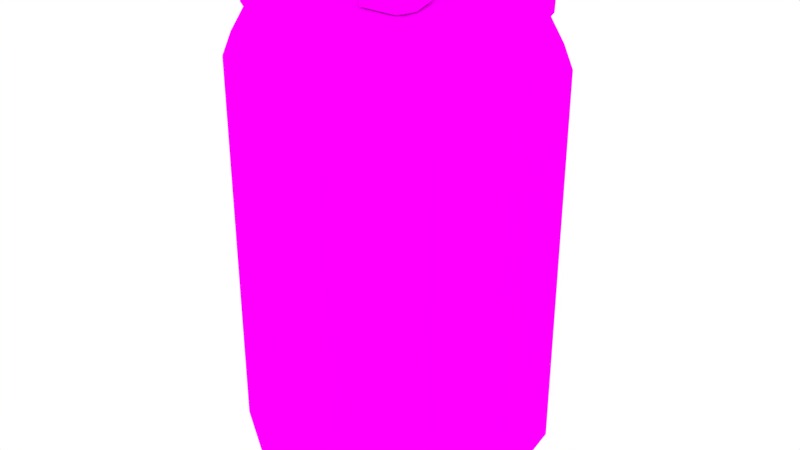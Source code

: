 # Source: SodaCan.blend  (saved by Blender 2.76.0; exported with 4.5.12 LTS)
import bpy
from mathutils import Matrix  # noqa: F401  (used for matrix-valued properties, if any)

bpy.ops.wm.read_factory_settings(use_empty=True)
scene = bpy.context.scene
scene.name = 'Scene'

# ---- collections
col_collection_1 = bpy.data.collections.new('Collection 1'); scene.collection.children.link(col_collection_1)

# ---- images (referenced by path relative to the original .blend; pixels are not part of the script)
import os
ASSET_DIR = os.environ.get("B2B_ASSET_DIR", "")  # directory of the original .blend (textures are referenced by path, not embedded)
HERE = os.path.dirname(os.path.abspath(__file__))  # packed textures are extracted next to this script under _unpacked/

def load_image(name, relpath, width, height, colorspace="sRGB"):
    """Load a texture the original file referenced (path relative to the .blend, or extracted next to this script)."""
    p = next((c for c in (os.path.join(HERE, relpath), os.path.join(ASSET_DIR, relpath)) if relpath and os.path.exists(c)), "")
    if p:
        img = bpy.data.images.load(p, check_existing=True)
        img.name = name
    else:  # same state as the original file: an image datablock whose file is absent (Cycles renders it pink)
        img = bpy.data.images.new(name, width, height)
        img.source = "FILE"
        img.filepath = "//" + (relpath or name)
    img.colorspace_settings.name = colorspace
    return img
img_untitled = load_image('Untitled', 'Textures/SodaCan.png', 1024, 1024, 'sRGB')

# ---- materials (node trees are filled in below, after node groups)
mat_material_001 = bpy.data.materials.new('Material.001')
mat_material_001.alpha_threshold = 0.0
mat_material_001.roughness = 0.5

# ---- material node trees
mat_material_001.use_nodes = True; mat_material_001.node_tree.nodes.clear()
_N = mat_material_001.node_tree.nodes; _L = mat_material_001.node_tree.links
n0 = _N.new('ShaderNodeOutputMaterial'); n0.name = 'Material Output'; n0.location = (300, 300)
n1 = _N.new('ShaderNodeBsdfDiffuse'); n1.name = 'Diffuse BSDF'; n1.location = (10, 300)
n2 = _N.new('ShaderNodeTexImage'); n2.name = 'Image Texture'; n2.location = (-180, 300)
n2.width = 140
n2.image = img_untitled
_L.new(n1.outputs[0], n0.inputs[0])
_L.new(n2.outputs[0], n1.inputs[0])
n0.is_active_output = True

# ---- world
world_world = bpy.data.worlds.new('World'); scene.world = world_world
world_world.color = (1.0, 1.0, 1.0)
world_world.use_sun_shadow = False
world_world.sun_shadow_jitter_overblur = 0.0
world_world.cycles.sampling_method = 'MANUAL'
world_world.cycles.sample_map_resolution = 256

# ---- meshes
me_cylinder = bpy.data.meshes.new('Cylinder')
me_cylinder.from_pydata([(-7.58e-09, 0.3127, 0.05232), (-7.58e-09, 0.3127, 0.8316), (0.169, 0.263, 0.8316), (0.169, 0.263, 0.05232), (0.1406, 0.2188, 0.0221), (-1.165e-08, 0.2601, 0.0221), (-0.169, 0.263, 0.05232), (-0.169, 0.263, 0.8316), (-7.626e-09, 0.2947, 0.8769), (0.1593, 0.2479, 0.8769), (0.2844, 0.1299, 0.8316), (0.2844, 0.1299, 0.05232), (-0.1406, 0.2188, 0.0221), (0.2366, 0.1081, 0.0221), (0.1282, 0.1995, -0.01044), (-1.38e-08, 0.2372, -0.01044), (-0.2844, 0.1299, 0.05232), (-0.2844, 0.1299, 0.8316), (-0.1593, 0.2479, 0.8769), (0.2681, 0.1224, 0.8769), (-7.626e-09, 0.2689, 0.9222), (0.1454, 0.2263, 0.9222), (0.3095, -0.04449, 0.8316), (0.3095, -0.04449, 0.05232), (-0.2366, 0.1081, 0.0221), (-0.1282, 0.1995, -0.01044), (0.2575, -0.03702, 0.0221), (0.2158, 0.09854, -0.01044), (0.2348, -0.03376, -0.01044), (0.1793, -0.1553, -0.01044), (0.06683, -0.2276, -0.01044), (-0.06683, -0.2276, -0.01044), (-0.1793, -0.1553, -0.01044), (-0.2348, -0.03376, -0.01044), (-0.2158, 0.09854, -0.01044), (-0.3095, -0.04449, 0.05232), (-0.3095, -0.04449, 0.8316), (-0.2681, 0.1224, 0.8769), (-0.1454, 0.2263, 0.9222), (0.2917, -0.04194, 0.8769), (0.2446, 0.1117, 0.9222), (-6.889e-09, 0.2747, 0.9296), (0.1485, 0.2311, 0.9296), (0.2363, -0.2047, 0.8316), (0.2363, -0.2047, 0.05232), (-0.2575, -0.03702, 0.0221), (0.1966, -0.1703, 0.0221), (0.07328, -0.2496, 0.0221), (-0.07328, -0.2496, 0.0221), (-0.1966, -0.1703, 0.0221), (-0.2363, -0.2047, 0.05232), (-0.2363, -0.2047, 0.8316), (-0.2917, -0.04194, 0.8769), (-0.2446, 0.1117, 0.9222), (-0.1485, 0.2311, 0.9296), (0.2227, -0.193, 0.8769), (0.2662, -0.03828, 0.9222), (0.2498, 0.1141, 0.9296), (-7.402e-09, 0.2757, 0.9573), (0.1491, 0.2319, 0.9573), (0.08808, -0.3, 0.8316), (0.08808, -0.3, 0.05232), (-0.08808, -0.3, 0.05232), (-0.08808, -0.3, 0.8316), (-0.2227, -0.193, 0.8769), (-0.2662, -0.03828, 0.9222), (-0.2498, 0.1141, 0.9296), (-0.1491, 0.2319, 0.9573), (0.08303, -0.2828, 0.8769), (0.2033, -0.1761, 0.9222), (0.2719, -0.03909, 0.9296), (0.2508, 0.1145, 0.9573), (-1.027e-08, 0.2435, 0.9573), (0.1316, 0.2048, 0.9573), (-0.08303, -0.2828, 0.8769), (-0.2033, -0.1761, 0.9222), (-0.2719, -0.03909, 0.9296), (-0.2508, 0.1145, 0.9573), (-0.1316, 0.2048, 0.9573), (0.07577, -0.2581, 0.9222), (0.2076, -0.1799, 0.9296), (0.2729, -0.03924, 0.9573), (0.2215, 0.1011, 0.9573), (-7.909e-09, 0.22, 0.9351), (0.119, 0.1851, 0.9351), (-0.07577, -0.2581, 0.9222), (-0.2076, -0.1799, 0.9296), (-0.2729, -0.03924, 0.9573), (-0.2215, 0.1011, 0.9573), (-0.119, 0.1851, 0.9351), (0.07738, -0.2635, 0.9296), (0.2084, -0.1806, 0.9573), (0.241, -0.03465, 0.9573), (0.2001, 0.09141, 0.9351), (-1.234e-08, 0.04417, 0.9351), (0.02557, 0.03666, 0.9351), (0.02466, 0.04074, 0.9351), (0.03072, 0.05272, 0.9351), (0.04739, 0.03025, 0.9351), (0.06753, 0.02434, 0.9351), (-0.07738, -0.2635, 0.9296), (-0.2084, -0.1806, 0.9573), (-0.241, -0.03465, 0.9573), (-0.2001, 0.09141, 0.9351), (-0.06753, 0.02434, 0.9351), (-0.04739, 0.03025, 0.9351), (-0.03072, 0.05272, 0.9351), (-0.02466, 0.04074, 0.9351), (-0.02557, 0.03666, 0.9351), (0.07768, -0.2645, 0.9573), (0.184, -0.1594, 0.9573), (0.2178, -0.03131, 0.9351), (0.1136, -0.02885, 0.9351), (-1.444e-08, -0.01312, 0.9208), (0.01235, -0.01675, 0.9208), (0.03153, -0.01704, 0.9221), (0.03029, 0.01642, 0.9304), (0.05283, 0.01609, 0.932), (0.05289, 0.001565, 0.9283), (-0.07768, -0.2645, 0.9573), (-0.184, -0.1594, 0.9573), (-0.2178, -0.03131, 0.9351), (-0.1136, -0.02885, 0.9351), (-0.05289, 0.001565, 0.9283), (-0.05283, 0.01609, 0.932), (-0.03029, 0.01642, 0.9304), (-0.03153, -0.01704, 0.9221), (-0.01235, -0.01675, 0.9208), (0.06859, -0.2336, 0.9573), (0.1663, -0.1441, 0.9351), (0.1236, -0.09851, 0.9351), (0.05888, -0.02771, 0.9245), (0.04684, -0.03573, 0.9208), (0.0615, -0.05265, 0.9208), (-0.06859, -0.2336, 0.9573), (-0.1663, -0.1441, 0.9351), (-0.1236, -0.09851, 0.9351), (-0.0615, -0.05265, 0.9208), (-0.04684, -0.03573, 0.9208), (-0.05888, -0.02771, 0.9245), (0.06199, -0.2111, 0.9351), (0.09439, -0.1625, 0.9351), (0.06693, -0.09036, 0.9208), (-0.06693, -0.09036, 0.9208), (-0.0511, -0.125, 0.9208), (-0.01905, -0.1456, 0.9208), (0.01905, -0.1456, 0.9208), (0.0511, -0.125, 0.9208), (0.04061, -0.04589, 0.9208), (-0.04061, -0.04589, 0.9208), (-0.06199, -0.2111, 0.9351), (-0.09439, -0.1625, 0.9351), (0.03519, -0.2006, 0.9351), (-0.03519, -0.2006, 0.9351), (0.03869, 0.09778, 0.9743), (0.04061, 0.141, 0.9844), (0.03021, 0.1308, 0.9778), (0.02878, 0.09864, 0.9703), (0.02893, 0.05526, 0.9609), (0.02152, 0.06701, 0.9603), (0.06453, 0.1014, 0.9576), (0.06772, 0.1448, 0.9669), (-0.04061, 0.141, 0.9844), (-0.03021, 0.1308, 0.9778), (0.02878, 0.1037, 0.947), (0.03021, 0.1361, 0.9534), (-0.02893, 0.05526, 0.9609), (-0.02152, 0.06701, 0.9603), (0.04824, 0.05794, 0.9484), (0.02152, 0.07076, 0.9429), (0.04061, 0.1713, 0.9727), (0.03869, 0.1045, 0.943), (0.04061, 0.1481, 0.9516), (-0.04061, 0.1713, 0.9727), (-0.03869, 0.09778, 0.9743), (-0.02878, 0.09864, 0.9703), (-0.03021, 0.1361, 0.9534), (-0.02246, 0.04612, 0.9562), (0.02246, 0.04612, 0.9562), (-0.02152, 0.07076, 0.9429), (0.03902, 0.01098, 0.9557), (0.06507, 0.01459, 0.9389), (0.02893, 0.0603, 0.9375), (-0.06772, 0.1448, 0.9669), (-0.04061, 0.1481, 0.9516), (-0.06453, 0.1014, 0.9576), (-0.02878, 0.1037, 0.947), (-0.04824, 0.05794, 0.9484), (0.03029, 0.01174, 0.9522), (-0.03902, 0.01098, 0.9557), (-0.03029, 0.01174, 0.9522), (-0.02246, 0.05003, 0.938), (0.02246, 0.05003, 0.938), (-0.02893, 0.0603, 0.9375), (0.04061, -0.03255, 0.947), (0.06772, -0.02879, 0.9295), (-0.03869, 0.1045, 0.943), (-0.06507, 0.01459, 0.9389), (0.03153, -0.02206, 0.9454), (-0.04061, -0.03255, 0.947), (-0.03153, -0.02206, 0.9454), (0.04061, -0.0553, 0.9238), (-0.06772, -0.02879, 0.9295), (-0.04061, -0.0553, 0.9238), (-7.58e-09, 0.3127, 0.05232), (0.169, 0.263, 0.05232), (-0.169, 0.263, 0.05232), (0.2844, 0.1299, 0.05232), (-0.2844, 0.1299, 0.05232), (0.3095, -0.04449, 0.05232), (-0.3095, -0.04449, 0.05232), (0.2363, -0.2047, 0.05232), (-0.2363, -0.2047, 0.05232), (0.08808, -0.3, 0.05232), (-0.08808, -0.3, 0.05232)], [], [(0, 1, 2, 3), (0, 3, 4, 5), (6, 7, 1, 0), (2, 1, 8, 9), (3, 2, 10, 11), (6, 0, 5, 12), (3, 11, 13, 4), (5, 4, 14, 15), (16, 17, 7, 6), (1, 7, 18, 8), (10, 2, 9, 19), (9, 8, 20, 21), (11, 10, 22, 23), (16, 6, 12, 24), (12, 5, 15, 25), (11, 23, 26, 13), (4, 13, 27, 14), (15, 14, 27, 28, 29, 30, 31, 32, 33, 34, 25), (35, 36, 17, 16), (7, 17, 37, 18), (8, 18, 38, 20), (22, 10, 19, 39), (19, 9, 21, 40), (21, 20, 41, 42), (23, 22, 43, 44), (35, 16, 24, 45), (24, 12, 25, 34), (23, 44, 46, 26), (13, 26, 28, 27), (26, 46, 29, 28), (46, 47, 30, 29), (47, 48, 31, 30), (48, 49, 32, 31), (49, 45, 33, 32), (45, 24, 34, 33), (50, 51, 36, 35), (17, 36, 52, 37), (18, 37, 53, 38), (20, 38, 54, 41), (43, 22, 39, 55), (39, 19, 40, 56), (40, 21, 42, 57), (42, 41, 58, 59), (44, 43, 60, 61), (50, 35, 45, 49), (44, 61, 47, 46), (61, 62, 48, 47), (62, 50, 49, 48), (62, 63, 51, 50), (36, 51, 64, 52), (37, 52, 65, 53), (38, 53, 66, 54), (41, 54, 67, 58), (60, 43, 55, 68), (55, 39, 56, 69), (56, 40, 57, 70), (57, 42, 59, 71), (59, 58, 72, 73), (61, 60, 63, 62), (51, 63, 74, 64), (52, 64, 75, 65), (53, 65, 76, 66), (54, 66, 77, 67), (58, 67, 78, 72), (63, 60, 68, 74), (68, 55, 69, 79), (69, 56, 70, 80), (70, 57, 71, 81), (71, 59, 73, 82), (73, 72, 83, 84), (64, 74, 85, 75), (65, 75, 86, 76), (66, 76, 87, 77), (67, 77, 88, 78), (72, 78, 89, 83), (74, 68, 79, 85), (79, 69, 80, 90), (80, 70, 81, 91), (81, 71, 82, 92), (82, 73, 84, 93), (84, 83, 94, 95, 96, 97, 98, 99), (75, 85, 100, 86), (76, 86, 101, 87), (77, 87, 102, 88), (78, 88, 103, 89), (83, 89, 104, 105, 106, 107, 108, 94), (85, 79, 90, 100), (90, 80, 91, 109), (91, 81, 92, 110), (92, 82, 93, 111), (93, 84, 99, 112), (95, 94, 113, 114, 115, 116), (99, 98, 117, 118), (86, 100, 119, 101), (87, 101, 120, 102), (88, 102, 121, 103), (89, 103, 122, 104), (105, 104, 123, 124), (94, 108, 125, 126, 127, 113), (100, 90, 109, 119), (109, 91, 110, 128), (110, 92, 111, 129), (111, 93, 112, 130), (112, 99, 118, 131, 132, 133), (114, 113, 127), (101, 119, 134, 120), (102, 120, 135, 121), (103, 121, 136, 122), (104, 122, 137, 138, 139, 123), (119, 109, 128, 134), (128, 110, 129, 140), (129, 111, 130, 141), (130, 112, 133, 142), (138, 137, 143, 144, 145, 146, 147, 142, 133, 132, 148, 149), (120, 134, 150, 135), (121, 135, 151, 136), (122, 136, 143, 137), (134, 128, 140, 150), (140, 129, 141, 152), (141, 130, 142, 147), (136, 151, 144, 143), (151, 153, 145, 144), (153, 152, 146, 145), (152, 141, 147, 146), (135, 150, 153, 151), (150, 140, 152, 153), (154, 155, 156, 157), (158, 154, 157, 159), (155, 154, 160, 161), (155, 162, 163, 156), (164, 157, 156, 165), (166, 158, 159, 167), (154, 158, 168, 160), (157, 164, 169, 159), (155, 161, 170), (171, 172, 161, 160), (162, 155, 170, 173), (162, 174, 175, 163), (163, 176, 165, 156), (172, 171, 164, 165), (174, 166, 167, 175), (158, 166, 177, 178), (159, 169, 179, 167), (158, 180, 181, 168), (182, 171, 160, 168), (171, 182, 169, 164), (161, 172, 170), (162, 173, 183), (172, 184, 173, 170), (174, 162, 183, 185), (175, 186, 176, 163), (184, 172, 165, 176), (166, 174, 185, 187), (186, 175, 167, 179), (180, 158, 178, 188), (166, 189, 190, 177), (178, 177, 191, 192), (182, 193, 179, 169), (180, 194, 195, 181), (97, 182, 168, 181, 117, 98), (173, 184, 183), (184, 196, 185, 183), (196, 184, 176, 186), (189, 166, 187, 197), (196, 193, 187, 185), (193, 196, 186, 179), (194, 180, 188, 198), (116, 188, 178, 192, 96, 95), (189, 199, 200, 190), (190, 125, 108, 107, 191, 177), (193, 182, 192, 191), (194, 201, 195), (117, 181, 195, 131, 118), (96, 192, 182, 97), (199, 189, 197, 202), (193, 106, 105, 124, 197, 187), (199, 194, 198, 200), (115, 198, 188, 116), (125, 190, 200, 126), (106, 193, 191, 107), (194, 199, 203, 201), (201, 148, 132, 131, 195), (203, 199, 202), (139, 202, 197, 124, 123), (198, 115, 114, 127, 126, 200), (148, 201, 203, 149), (203, 202, 139, 138, 149), (44, 23, 209, 211), (62, 50, 212, 214), (35, 50, 212, 210), (23, 11, 207, 209), (6, 16, 208, 206), (11, 3, 205, 207), (61, 62, 214, 213), (61, 44, 211, 213), (0, 6, 206, 204), (16, 35, 210, 208), (3, 0, 204, 205)])
_uv = me_cylinder.uv_layers.new(name='UVMap')
_uv.uv.foreach_set('vector', [0.2955, 0.03994, 0.2955, 0.8939, 0.2774, 0.8939, 0.2774, 0.03994, 0.2955, 0.03994, 0.2774, 0.03994, 0.2613, 0.006821, 0.2763, 0.006821, 0.2774, 0.03994, 0.2774, 0.8939, 0.2955, 0.8939, 0.2955, 0.03994, 0.2774, 0.8939, 0.2955, 0.8939, 0.2889, 0.9435, 0.2719, 0.9435, 0.2774, 0.03994, 0.2774, 0.8939, 0.2288, 0.8939, 0.2288, 0.03994, 0.2774, 0.03994, 0.2955, 0.03994, 0.2763, 0.006821, 0.2613, 0.006821, 0.2774, 0.03994, 0.2288, 0.03994, 0.2209, 0.006821, 0.2613, 0.006821, 0.5526, 0.7487, 0.5441, 0.7487, 0.5401, 0.2513, 0.5479, 0.2513, 0.2288, 0.03994, 0.2288, 0.8939, 0.2774, 0.8939, 0.2774, 0.03994, 0.2955, 0.8939, 0.2774, 0.8939, 0.2719, 0.9435, 0.2889, 0.9435, 0.2288, 0.8939, 0.2774, 0.8939, 0.2719, 0.9435, 0.2261, 0.9435, 0.2719, 0.9435, 0.2889, 0.9435, 0.2795, 0.9932, 0.264, 0.9932, 0.2288, 0.03994, 0.2288, 0.8939, 0.1652, 0.8939, 0.1652, 0.03994, 0.2288, 0.03994, 0.2774, 0.03994, 0.2613, 0.006821, 0.2209, 0.006821, 0.5441, 0.7487, 0.5526, 0.7487, 0.5479, 0.2513, 0.5401, 0.2513, 0.2288, 0.03994, 0.1652, 0.03994, 0.168, 0.006821, 0.2209, 0.006821, 0.5441, 0.7487, 0.5212, 0.7487, 0.5193, 0.2513, 0.5401, 0.2513, 0.5479, 0.2513, 0.5401, 0.2513, 0.5193, 0.2513, 0.4919, 0.2513, 0.4668, 0.2513, 0.4519, 0.2513, 0.4519, 0.2513, 0.4668, 0.2513, 0.4919, 0.2513, 0.5193, 0.2513, 0.5401, 0.2513, 0.1652, 0.03994, 0.1652, 0.8939, 0.2288, 0.8939, 0.2288, 0.03994, 0.2774, 0.8939, 0.2288, 0.8939, 0.2261, 0.9435, 0.2719, 0.9435, 0.2889, 0.9435, 0.2719, 0.9435, 0.264, 0.9932, 0.2795, 0.9932, 0.1652, 0.8939, 0.2288, 0.8939, 0.2261, 0.9435, 0.1662, 0.9435, 0.2261, 0.9435, 0.2719, 0.9435, 0.264, 0.9932, 0.2222, 0.9932, 0.5706, 0.03996, 0.5842, 0.03996, 0.586, 0.1516, 0.5721, 0.1516, 0.1652, 0.03994, 0.1652, 0.8939, 0.1068, 0.8939, 0.1068, 0.03994, 0.1652, 0.03994, 0.2288, 0.03994, 0.2209, 0.006821, 0.168, 0.006821, 0.5212, 0.7487, 0.5441, 0.7487, 0.5401, 0.2513, 0.5193, 0.2513, 0.1652, 0.03994, 0.1068, 0.03994, 0.1193, 0.006821, 0.168, 0.006821, 0.5212, 0.7487, 0.4913, 0.7487, 0.4919, 0.2513, 0.5193, 0.2513, 0.4913, 0.7487, 0.4637, 0.7487, 0.4668, 0.2513, 0.4919, 0.2513, 0.4637, 0.7487, 0.4474, 0.7487, 0.4519, 0.2513, 0.4668, 0.2513, 0.4474, 0.7487, 0.4474, 0.7487, 0.4519, 0.2513, 0.4519, 0.2513, 0.4474, 0.7487, 0.4637, 0.7487, 0.4668, 0.2513, 0.4519, 0.2513, 0.4637, 0.7487, 0.4913, 0.7487, 0.4919, 0.2513, 0.4668, 0.2513, 0.4913, 0.7487, 0.5212, 0.7487, 0.5193, 0.2513, 0.4919, 0.2513, 0.1068, 0.03994, 0.1068, 0.8939, 0.1652, 0.8939, 0.1652, 0.03994, 0.2288, 0.8939, 0.1652, 0.8939, 0.1662, 0.9435, 0.2261, 0.9435, 0.2719, 0.9435, 0.2261, 0.9435, 0.2222, 0.9932, 0.264, 0.9932, 0.5842, 0.03996, 0.5706, 0.03996, 0.5721, 0.1516, 0.586, 0.1516, 0.1068, 0.8939, 0.1652, 0.8939, 0.1662, 0.9435, 0.1111, 0.9435, 0.1662, 0.9435, 0.2261, 0.9435, 0.2222, 0.9932, 0.1675, 0.9932, 0.5339, 0.03996, 0.5706, 0.03996, 0.5721, 0.1516, 0.5347, 0.1516, 0.5721, 0.1516, 0.586, 0.1516, 0.5864, 0.5717, 0.5724, 0.5717, 0.1068, 0.03994, 0.1068, 0.8939, 0.07205, 0.8939, 0.07205, 0.03994, 0.1068, 0.03994, 0.1652, 0.03994, 0.168, 0.006821, 0.1193, 0.006821, 0.1068, 0.03994, 0.07205, 0.03994, 0.09043, 0.006821, 0.1193, 0.006821, 0.07205, 0.03994, 0.07205, 0.03994, 0.09043, 0.006821, 0.09043, 0.006821, 0.07205, 0.03994, 0.1068, 0.03994, 0.1193, 0.006821, 0.09043, 0.006821, 0.07205, 0.03994, 0.07205, 0.8939, 0.1068, 0.8939, 0.1068, 0.03994, 0.1652, 0.8939, 0.1068, 0.8939, 0.1111, 0.9435, 0.1662, 0.9435, 0.2261, 0.9435, 0.1662, 0.9435, 0.1675, 0.9932, 0.2222, 0.9932, 0.5706, 0.03996, 0.5339, 0.03996, 0.5347, 0.1516, 0.5721, 0.1516, 0.586, 0.1516, 0.5721, 0.1516, 0.5724, 0.5717, 0.5864, 0.5717, 0.07205, 0.8939, 0.1068, 0.8939, 0.1111, 0.9435, 0.07833, 0.9435, 0.1111, 0.9435, 0.1662, 0.9435, 0.1675, 0.9932, 0.1172, 0.9932, 0.486, 0.03996, 0.5339, 0.03996, 0.5347, 0.1516, 0.4857, 0.1516, 0.5347, 0.1516, 0.5721, 0.1516, 0.5724, 0.5717, 0.5348, 0.5717, 0.5724, 0.5717, 0.5864, 0.5717, 0.5761, 0.5717, 0.5637, 0.5717, 0.07205, 0.03994, 0.07205, 0.8939, 0.07205, 0.8939, 0.07205, 0.03994, 0.1068, 0.8939, 0.07205, 0.8939, 0.07833, 0.9435, 0.1111, 0.9435, 0.1662, 0.9435, 0.1111, 0.9435, 0.1172, 0.9932, 0.1675, 0.9932, 0.5339, 0.03996, 0.486, 0.03996, 0.4857, 0.1516, 0.5347, 0.1516, 0.5721, 0.1516, 0.5347, 0.1516, 0.5348, 0.5717, 0.5724, 0.5717, 0.5864, 0.5717, 0.5724, 0.5717, 0.5637, 0.5717, 0.5761, 0.5717, 0.07205, 0.8939, 0.07205, 0.8939, 0.07833, 0.9435, 0.07833, 0.9435, 0.07833, 0.9435, 0.1111, 0.9435, 0.1172, 0.9932, 0.08735, 0.9932, 0.4419, 0.03996, 0.486, 0.03996, 0.4857, 0.1516, 0.4407, 0.1516, 0.4857, 0.1516, 0.5347, 0.1516, 0.5348, 0.5717, 0.4857, 0.5717, 0.5348, 0.5717, 0.5724, 0.5717, 0.5637, 0.5717, 0.5305, 0.5717, 0.5637, 0.5717, 0.5761, 0.5717, 0.5686, 0.2357, 0.5574, 0.2357, 0.1111, 0.9435, 0.07833, 0.9435, 0.08735, 0.9932, 0.1172, 0.9932, 0.486, 0.03996, 0.4419, 0.03996, 0.4407, 0.1516, 0.4857, 0.1516, 0.5347, 0.1516, 0.4857, 0.1516, 0.4857, 0.5717, 0.5348, 0.5717, 0.5724, 0.5717, 0.5348, 0.5717, 0.5305, 0.5717, 0.5637, 0.5717, 0.5761, 0.5717, 0.5637, 0.5717, 0.5574, 0.2357, 0.5686, 0.2357, 0.07833, 0.9435, 0.07833, 0.9435, 0.08735, 0.9932, 0.08735, 0.9932, 0.4157, 0.03996, 0.4419, 0.03996, 0.4407, 0.1516, 0.414, 0.1516, 0.4407, 0.1516, 0.4857, 0.1516, 0.4857, 0.5717, 0.4405, 0.5717, 0.4857, 0.5717, 0.5348, 0.5717, 0.5305, 0.5717, 0.4871, 0.5717, 0.5305, 0.5717, 0.5637, 0.5717, 0.5574, 0.2357, 0.5274, 0.2357, 0.5574, 0.2357, 0.5686, 0.2357, 0.5123, 0.2357, 0.5099, 0.2357, 0.5112, 0.2357, 0.5151, 0.2357, 0.5079, 0.2357, 0.506, 0.2357, 0.4419, 0.03996, 0.4157, 0.03996, 0.414, 0.1516, 0.4407, 0.1516, 0.4857, 0.1516, 0.4407, 0.1516, 0.4405, 0.5717, 0.4857, 0.5717, 0.5348, 0.5717, 0.4857, 0.5717, 0.4871, 0.5717, 0.5305, 0.5717, 0.5637, 0.5717, 0.5305, 0.5717, 0.5274, 0.2357, 0.5574, 0.2357, 0.5686, 0.2357, 0.5574, 0.2357, 0.506, 0.2357, 0.5079, 0.2357, 0.5151, 0.2357, 0.5112, 0.2357, 0.5099, 0.2357, 0.5123, 0.2357, 0.4157, 0.03996, 0.4157, 0.03996, 0.414, 0.1516, 0.414, 0.1516, 0.414, 0.1516, 0.4407, 0.1516, 0.4405, 0.5717, 0.4136, 0.5717, 0.4405, 0.5717, 0.4857, 0.5717, 0.4871, 0.5717, 0.4472, 0.5717, 0.4871, 0.5717, 0.5305, 0.5717, 0.5274, 0.2357, 0.4882, 0.2357, 0.5274, 0.2357, 0.5574, 0.2357, 0.506, 0.2357, 0.489, 0.2357, 0.5099, 0.2357, 0.5123, 0.2357, 0.494, 0.01839, 0.4929, 0.01839, 0.4928, 0.03865, 0.5035, 0.1642, 0.506, 0.2357, 0.5079, 0.2357, 0.5034, 0.188, 0.4987, 0.133, 0.4407, 0.1516, 0.414, 0.1516, 0.4136, 0.5717, 0.4405, 0.5717, 0.4857, 0.5717, 0.4405, 0.5717, 0.4472, 0.5717, 0.4871, 0.5717, 0.5305, 0.5717, 0.4871, 0.5717, 0.4882, 0.2357, 0.5274, 0.2357, 0.5574, 0.2357, 0.5274, 0.2357, 0.489, 0.2357, 0.506, 0.2357, 0.5079, 0.2357, 0.506, 0.2357, 0.4987, 0.133, 0.5034, 0.188, 0.5123, 0.2357, 0.5099, 0.2357, 0.5035, 0.1642, 0.4928, 0.03865, 0.4929, 0.01839, 0.494, 0.01839, 0.414, 0.1516, 0.414, 0.1516, 0.4136, 0.5717, 0.4136, 0.5717, 0.4136, 0.5717, 0.4405, 0.5717, 0.4472, 0.5717, 0.4235, 0.5717, 0.4472, 0.5717, 0.4871, 0.5717, 0.4882, 0.2357, 0.4521, 0.2357, 0.4882, 0.2357, 0.5274, 0.2357, 0.489, 0.2357, 0.4667, 0.2357, 0.489, 0.2357, 0.506, 0.2357, 0.4987, 0.133, 0.4894, 0.07511, 0.4868, 0.01839, 0.4814, 0.01839, 0.4929, 0.01839, 0.494, 0.01839, 0.4929, 0.01839, 0.4405, 0.5717, 0.4136, 0.5717, 0.4235, 0.5717, 0.4472, 0.5717, 0.4871, 0.5717, 0.4472, 0.5717, 0.4521, 0.2357, 0.4882, 0.2357, 0.5274, 0.2357, 0.4882, 0.2357, 0.4667, 0.2357, 0.489, 0.2357, 0.506, 0.2357, 0.489, 0.2357, 0.4814, 0.01839, 0.4868, 0.01839, 0.4894, 0.07511, 0.4987, 0.133, 0.4136, 0.5717, 0.4136, 0.5717, 0.4235, 0.5717, 0.4235, 0.5717, 0.4235, 0.5717, 0.4472, 0.5717, 0.4521, 0.2357, 0.4307, 0.2357, 0.4521, 0.2357, 0.4882, 0.2357, 0.4667, 0.2357, 0.4463, 0.2357, 0.4667, 0.2357, 0.489, 0.2357, 0.4814, 0.01839, 0.4693, 0.01839, 0.4868, 0.01839, 0.4814, 0.01839, 0.4693, 0.01839, 0.4582, 0.01839, 0.4517, 0.01839, 0.4517, 0.01839, 0.4582, 0.01839, 0.4693, 0.01839, 0.4814, 0.01839, 0.4868, 0.01839, 0.4835, 0.01839, 0.4835, 0.01839, 0.4472, 0.5717, 0.4235, 0.5717, 0.4307, 0.2357, 0.4521, 0.2357, 0.4882, 0.2357, 0.4521, 0.2357, 0.4463, 0.2357, 0.4667, 0.2357, 0.489, 0.2357, 0.4667, 0.2357, 0.4693, 0.01839, 0.4814, 0.01839, 0.4235, 0.5717, 0.4235, 0.5717, 0.4307, 0.2357, 0.4307, 0.2357, 0.4307, 0.2357, 0.4521, 0.2357, 0.4463, 0.2357, 0.4341, 0.2357, 0.4463, 0.2357, 0.4667, 0.2357, 0.4693, 0.01839, 0.4582, 0.01839, 0.4667, 0.2357, 0.4463, 0.2357, 0.4582, 0.01839, 0.4693, 0.01839, 0.4463, 0.2357, 0.4341, 0.2357, 0.4517, 0.01839, 0.4582, 0.01839, 0.4341, 0.2357, 0.4341, 0.2357, 0.4517, 0.01839, 0.4517, 0.01839, 0.4341, 0.2357, 0.4463, 0.2357, 0.4582, 0.01839, 0.4517, 0.01839, 0.4521, 0.2357, 0.4307, 0.2357, 0.4341, 0.2357, 0.4463, 0.2357, 0.4307, 0.2357, 0.4307, 0.2357, 0.4341, 0.2357, 0.4341, 0.2357, 0.5295, 0.828, 0.5433, 0.9816, 0.54, 0.8816, 0.5298, 0.7674, 0.5159, 0.6254, 0.5295, 0.828, 0.5298, 0.7674, 0.5196, 0.6166, 0.5433, 0.9816, 0.5295, 0.828, 0.5306, 0.5762, 0.5445, 0.7173, 0.5433, 0.9816, 0.5433, 0.9816, 0.54, 0.8816, 0.54, 0.8816, 0.5314, 0.4154, 0.5298, 0.7674, 0.54, 0.8816, 0.5417, 0.5122, 0.5159, 0.6254, 0.5159, 0.6254, 0.5196, 0.6166, 0.5196, 0.6166, 0.5295, 0.828, 0.5159, 0.6254, 0.5167, 0.4372, 0.5306, 0.5762, 0.5298, 0.7674, 0.5314, 0.4154, 0.5208, 0.3535, 0.5196, 0.6166, 0.5433, 0.9816, 0.5445, 0.7173, 0.553, 0.8039, 0.5316, 0.3549, 0.5456, 0.4851, 0.5445, 0.7173, 0.5306, 0.5762, 0.5433, 0.9816, 0.5433, 0.9816, 0.553, 0.8039, 0.553, 0.8039, 0.5433, 0.9816, 0.5295, 0.828, 0.5298, 0.7674, 0.54, 0.8816, 0.54, 0.8816, 0.5417, 0.5122, 0.5417, 0.5122, 0.54, 0.8816, 0.5456, 0.4851, 0.5316, 0.3549, 0.5314, 0.4154, 0.5417, 0.5122, 0.5295, 0.828, 0.5159, 0.6254, 0.5196, 0.6166, 0.5298, 0.7674, 0.5159, 0.6254, 0.5159, 0.6254, 0.513, 0.5544, 0.513, 0.5544, 0.5196, 0.6166, 0.5208, 0.3535, 0.5208, 0.3535, 0.5196, 0.6166, 0.5159, 0.6254, 0.5017, 0.5468, 0.5029, 0.2929, 0.5167, 0.4372, 0.5175, 0.2717, 0.5316, 0.3549, 0.5306, 0.5762, 0.5167, 0.4372, 0.5316, 0.3549, 0.5175, 0.2717, 0.5208, 0.3535, 0.5314, 0.4154, 0.5445, 0.7173, 0.5456, 0.4851, 0.553, 0.8039, 0.5433, 0.9816, 0.553, 0.8039, 0.5445, 0.7173, 0.5456, 0.4851, 0.5456, 0.4851, 0.553, 0.8039, 0.553, 0.8039, 0.5295, 0.828, 0.5433, 0.9816, 0.5445, 0.7173, 0.5306, 0.5762, 0.5298, 0.7674, 0.5314, 0.4154, 0.5417, 0.5122, 0.54, 0.8816, 0.5456, 0.4851, 0.5456, 0.4851, 0.5417, 0.5122, 0.5417, 0.5122, 0.5159, 0.6254, 0.5295, 0.828, 0.5306, 0.5762, 0.5167, 0.4372, 0.5314, 0.4154, 0.5298, 0.7674, 0.5196, 0.6166, 0.5208, 0.3535, 0.5017, 0.5468, 0.5159, 0.6254, 0.513, 0.5544, 0.502, 0.4934, 0.5159, 0.6254, 0.5017, 0.5468, 0.502, 0.4934, 0.513, 0.5544, 0.513, 0.5544, 0.513, 0.5544, 0.5142, 0.2798, 0.5142, 0.2798, 0.5175, 0.2717, 0.5175, 0.2717, 0.5208, 0.3535, 0.5208, 0.3535, 0.5017, 0.5468, 0.4878, 0.4152, 0.489, 0.1509, 0.5029, 0.2929, 0.5151, 0.2357, 0.5175, 0.2717, 0.5167, 0.4372, 0.5029, 0.2929, 0.5034, 0.188, 0.5079, 0.2357, 0.553, 0.8039, 0.5456, 0.4851, 0.5445, 0.7173, 0.5456, 0.4851, 0.5316, 0.3549, 0.5306, 0.5762, 0.5445, 0.7173, 0.5316, 0.3549, 0.5456, 0.4851, 0.5417, 0.5122, 0.5314, 0.4154, 0.5017, 0.5468, 0.5159, 0.6254, 0.5167, 0.4372, 0.5029, 0.2929, 0.5316, 0.3549, 0.5175, 0.2717, 0.5167, 0.4372, 0.5306, 0.5762, 0.5175, 0.2717, 0.5316, 0.3549, 0.5314, 0.4154, 0.5208, 0.3535, 0.4878, 0.4152, 0.5017, 0.5468, 0.502, 0.4934, 0.4912, 0.3912, 0.5035, 0.1642, 0.502, 0.4934, 0.513, 0.5544, 0.5142, 0.2798, 0.5112, 0.2357, 0.5099, 0.2357, 0.5017, 0.5468, 0.4878, 0.4152, 0.4912, 0.3912, 0.502, 0.4934, 0.502, 0.4934, 0.5035, 0.1642, 0.5099, 0.2357, 0.5112, 0.2357, 0.5142, 0.2798, 0.513, 0.5544, 0.5175, 0.2717, 0.5175, 0.2717, 0.5142, 0.2798, 0.5142, 0.2798, 0.4878, 0.4152, 0.4805, 0.06437, 0.489, 0.1509, 0.5034, 0.188, 0.5029, 0.2929, 0.489, 0.1509, 0.4894, 0.07511, 0.4987, 0.133, 0.5112, 0.2357, 0.5142, 0.2798, 0.5175, 0.2717, 0.5151, 0.2357, 0.4878, 0.4152, 0.5017, 0.5468, 0.5029, 0.2929, 0.489, 0.1509, 0.5175, 0.2717, 0.5151, 0.2357, 0.5079, 0.2357, 0.5034, 0.188, 0.5029, 0.2929, 0.5167, 0.4372, 0.4878, 0.4152, 0.4878, 0.4152, 0.4912, 0.3912, 0.4912, 0.3912, 0.4928, 0.03865, 0.4912, 0.3912, 0.502, 0.4934, 0.5035, 0.1642, 0.5035, 0.1642, 0.502, 0.4934, 0.4912, 0.3912, 0.4928, 0.03865, 0.5151, 0.2357, 0.5175, 0.2717, 0.5142, 0.2798, 0.5112, 0.2357, 0.4878, 0.4152, 0.4878, 0.4152, 0.4805, 0.06437, 0.4805, 0.06437, 0.4805, 0.06437, 0.4835, 0.01839, 0.4868, 0.01839, 0.4894, 0.07511, 0.489, 0.1509, 0.4805, 0.06437, 0.4878, 0.4152, 0.489, 0.1509, 0.4894, 0.07511, 0.489, 0.1509, 0.5029, 0.2929, 0.5034, 0.188, 0.4987, 0.133, 0.4912, 0.3912, 0.4928, 0.03865, 0.4929, 0.01839, 0.4929, 0.01839, 0.4928, 0.03865, 0.4912, 0.3912, 0.4835, 0.01839, 0.4805, 0.06437, 0.4805, 0.06437, 0.4835, 0.01839, 0.4805, 0.06437, 0.489, 0.1509, 0.4894, 0.07511, 0.4868, 0.01839, 0.4835, 0.01839, 0.1068, 0.03994, 0.1652, 0.03994, 0.1652, 0.03994, 0.1068, 0.03994, 0.07205, 0.03994, 0.1068, 0.03994, 0.1068, 0.03994, 0.07205, 0.03994, 0.1652, 0.03994, 0.1068, 0.03994, 0.1068, 0.03994, 0.1652, 0.03994, 0.1652, 0.03994, 0.2288, 0.03994, 0.2288, 0.03994, 0.1652, 0.03994, 0.2774, 0.03994, 0.2288, 0.03994, 0.2288, 0.03994, 0.2774, 0.03994, 0.2288, 0.03994, 0.2774, 0.03994, 0.2774, 0.03994, 0.2288, 0.03994, 0.07205, 0.03994, 0.07205, 0.03994, 0.07205, 0.03994, 0.07205, 0.03994, 0.07205, 0.03994, 0.1068, 0.03994, 0.1068, 0.03994, 0.07205, 0.03994, 0.2955, 0.03994, 0.2774, 0.03994, 0.2774, 0.03994, 0.2955, 0.03994, 0.2288, 0.03994, 0.1652, 0.03994, 0.1652, 0.03994, 0.2288, 0.03994, 0.2774, 0.03994, 0.2955, 0.03994, 0.2955, 0.03994, 0.2774, 0.03994])
me_cylinder.materials.append(mat_material_001)
me_cylinder.use_remesh_preserve_volume = False
me_cylinder.use_remesh_preserve_attributes = False
me_cylinder.use_mirror_vertex_groups = False
me_cylinder.update()

# ---- objects
ob_soda_can = bpy.data.objects.new('Soda can', me_cylinder)

# ---- transforms, parenting, visibility, modifiers, constraints
ob_soda_can.location = (0.0, 0.0, 0.0)
ob_soda_can.lineart.crease_threshold = 0.0

# ---- collection membership
col_collection_1.objects.link(ob_soda_can)

# ---- scene / render settings (as saved in the file)
scene.frame_start = 1; scene.frame_end = 250; scene.frame_set(1)
scene.render.engine = 'CYCLES'
scene.render.resolution_percentage = 50
scene.render.dither_intensity = 0.0
scene.cycles.use_denoising = False
scene.cycles.samples = 10
scene.cycles.sampling_pattern = 'TABULATED_SOBOL'
scene.cycles.light_sampling_threshold = 0.0
scene.cycles.use_adaptive_sampling = False
scene.cycles.use_light_tree = False
scene.cycles.blur_glossy = 0.0
scene.cycles.pixel_filter_type = 'GAUSSIAN'
scene.cycles.sample_clamp_indirect = 0.0
scene.view_settings.view_transform = 'Standard'
bpy.context.view_layer.update()

# ---- added for rendering (the .blend has no active camera): camera
cam_auto = bpy.data.cameras.new('AutoCamera')
cam_auto.lens = 50.0
cam_auto.sensor_width = 36.0
cam_auto.clip_end = 1000.0
ob_auto_camera = bpy.data.objects.new('AutoCamera', cam_auto)
scene.collection.objects.link(ob_auto_camera)
ob_auto_camera.location = (1.2233, -1.46163, 1.46562)
ob_auto_camera.rotation_euler = (1.09748, -7.21219e-08, 0.694738)
scene.camera = ob_auto_camera
bpy.context.view_layer.update()
